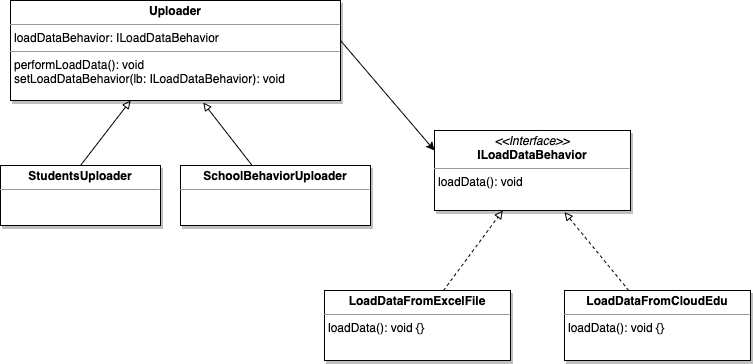

The diagram above was exported from draw.io. Its source (the exported page's mxGraphModel, read from the mxfile embedded in the PNG):
<mxGraphModel dx="1554" dy="800" grid="1" gridSize="10" guides="1" tooltips="1" connect="1" arrows="1" fold="1" page="1" pageScale="1" pageWidth="827" pageHeight="1169" math="0" shadow="0">
  <root>
    <mxCell id="WIyWlLk6GJQsqaUBKTNV-0" />
    <mxCell id="WIyWlLk6GJQsqaUBKTNV-1" parent="WIyWlLk6GJQsqaUBKTNV-0" />
    <mxCell id="I--CqeNWZEavXJRjrw8--1" value="&lt;p style=&quot;margin: 0px ; margin-top: 4px ; text-align: center&quot;&gt;&lt;i&gt;&amp;lt;&amp;lt;Interface&amp;gt;&amp;gt;&lt;/i&gt;&lt;br&gt;&lt;b&gt;ILoadDataBehavior&lt;/b&gt;&lt;/p&gt;&lt;hr size=&quot;1&quot;&gt;&lt;p style=&quot;margin: 0px ; margin-left: 4px&quot;&gt;loadData(): void&lt;br&gt;&lt;/p&gt;" style="verticalAlign=top;align=left;overflow=fill;fontSize=12;fontFamily=Helvetica;html=1;shadow=1;" vertex="1" parent="WIyWlLk6GJQsqaUBKTNV-1">
      <mxGeometry x="524" y="420" width="196" height="80" as="geometry" />
    </mxCell>
    <mxCell id="I--CqeNWZEavXJRjrw8--9" style="rounded=0;orthogonalLoop=1;jettySize=auto;html=1;dashed=1;endArrow=block;endFill=0;" edge="1" parent="WIyWlLk6GJQsqaUBKTNV-1" source="I--CqeNWZEavXJRjrw8--6" target="I--CqeNWZEavXJRjrw8--1">
      <mxGeometry relative="1" as="geometry" />
    </mxCell>
    <mxCell id="I--CqeNWZEavXJRjrw8--6" value="&lt;p style=&quot;margin: 0px ; margin-top: 4px ; text-align: center&quot;&gt;&lt;b&gt;LoadDataFromExcelFile&lt;/b&gt;&lt;/p&gt;&lt;hr size=&quot;1&quot;&gt;&lt;p style=&quot;margin: 0px ; margin-left: 4px&quot;&gt;loadData(): void {&lt;span&gt;}&lt;/span&gt;&lt;/p&gt;" style="verticalAlign=top;align=left;overflow=fill;fontSize=12;fontFamily=Helvetica;html=1;shadow=1;" vertex="1" parent="WIyWlLk6GJQsqaUBKTNV-1">
      <mxGeometry x="414" y="580" width="186" height="70" as="geometry" />
    </mxCell>
    <mxCell id="I--CqeNWZEavXJRjrw8--10" style="edgeStyle=none;rounded=0;orthogonalLoop=1;jettySize=auto;html=1;entryX=0.663;entryY=1.02;entryDx=0;entryDy=0;entryPerimeter=0;dashed=1;endArrow=block;endFill=0;" edge="1" parent="WIyWlLk6GJQsqaUBKTNV-1" source="I--CqeNWZEavXJRjrw8--7" target="I--CqeNWZEavXJRjrw8--1">
      <mxGeometry relative="1" as="geometry" />
    </mxCell>
    <mxCell id="I--CqeNWZEavXJRjrw8--7" value="&lt;p style=&quot;margin: 0px ; margin-top: 4px ; text-align: center&quot;&gt;&lt;b&gt;LoadDataFromCloudEdu&lt;/b&gt;&lt;/p&gt;&lt;hr size=&quot;1&quot;&gt;&lt;p style=&quot;margin: 0px ; margin-left: 4px&quot;&gt;loadData(): void {&lt;span&gt;}&lt;/span&gt;&lt;/p&gt;" style="verticalAlign=top;align=left;overflow=fill;fontSize=12;fontFamily=Helvetica;html=1;shadow=1;" vertex="1" parent="WIyWlLk6GJQsqaUBKTNV-1">
      <mxGeometry x="654" y="580" width="186" height="70" as="geometry" />
    </mxCell>
    <mxCell id="I--CqeNWZEavXJRjrw8--12" value="&lt;p style=&quot;margin: 0px ; margin-top: 4px ; text-align: center&quot;&gt;&lt;b&gt;Uploader&lt;/b&gt;&lt;/p&gt;&lt;hr size=&quot;1&quot;&gt;&lt;p style=&quot;margin: 0px ; margin-left: 4px&quot;&gt;loadDataBehavior: ILoadDataBehavior&lt;/p&gt;&lt;hr size=&quot;1&quot;&gt;&lt;p style=&quot;margin: 0px ; margin-left: 4px&quot;&gt;performLoadData(): void&lt;/p&gt;&lt;p style=&quot;margin: 0px ; margin-left: 4px&quot;&gt;setLoadDataBehavior(lb: ILoadDataBehavior): void&lt;/p&gt;" style="verticalAlign=top;align=left;overflow=fill;fontSize=12;fontFamily=Helvetica;html=1;shadow=1;" vertex="1" parent="WIyWlLk6GJQsqaUBKTNV-1">
      <mxGeometry x="100" y="290" width="330" height="100" as="geometry" />
    </mxCell>
    <mxCell id="I--CqeNWZEavXJRjrw8--15" style="edgeStyle=none;rounded=0;orthogonalLoop=1;jettySize=auto;html=1;exitX=0.5;exitY=0;exitDx=0;exitDy=0;entryX=0.364;entryY=1;entryDx=0;entryDy=0;entryPerimeter=0;endArrow=block;endFill=0;" edge="1" parent="WIyWlLk6GJQsqaUBKTNV-1" source="I--CqeNWZEavXJRjrw8--13" target="I--CqeNWZEavXJRjrw8--12">
      <mxGeometry relative="1" as="geometry" />
    </mxCell>
    <mxCell id="I--CqeNWZEavXJRjrw8--13" value="&lt;p style=&quot;margin: 0px ; margin-top: 4px ; text-align: center&quot;&gt;&lt;b&gt;StudentsUploader&lt;/b&gt;&lt;br&gt;&lt;/p&gt;&lt;hr size=&quot;1&quot;&gt;&lt;p style=&quot;margin: 0px ; margin-left: 4px&quot;&gt;&lt;br&gt;&lt;/p&gt;&lt;p style=&quot;margin: 0px ; margin-left: 4px&quot;&gt;&lt;br&gt;&lt;/p&gt;" style="verticalAlign=top;align=left;overflow=fill;fontSize=12;fontFamily=Helvetica;html=1;shadow=1;" vertex="1" parent="WIyWlLk6GJQsqaUBKTNV-1">
      <mxGeometry x="90" y="455" width="160" height="60" as="geometry" />
    </mxCell>
    <mxCell id="I--CqeNWZEavXJRjrw8--16" style="edgeStyle=none;rounded=0;orthogonalLoop=1;jettySize=auto;html=1;entryX=0.584;entryY=1.021;entryDx=0;entryDy=0;entryPerimeter=0;endArrow=block;endFill=0;" edge="1" parent="WIyWlLk6GJQsqaUBKTNV-1" source="I--CqeNWZEavXJRjrw8--14" target="I--CqeNWZEavXJRjrw8--12">
      <mxGeometry relative="1" as="geometry" />
    </mxCell>
    <mxCell id="I--CqeNWZEavXJRjrw8--14" value="&lt;p style=&quot;margin: 0px ; margin-top: 4px ; text-align: center&quot;&gt;&lt;b&gt;SchoolBehaviorUploader&lt;/b&gt;&lt;br&gt;&lt;/p&gt;&lt;hr size=&quot;1&quot;&gt;&lt;p style=&quot;margin: 0px ; margin-left: 4px&quot;&gt;&lt;br&gt;&lt;/p&gt;&lt;p style=&quot;margin: 0px ; margin-left: 4px&quot;&gt;&lt;br&gt;&lt;/p&gt;" style="verticalAlign=top;align=left;overflow=fill;fontSize=12;fontFamily=Helvetica;html=1;shadow=1;" vertex="1" parent="WIyWlLk6GJQsqaUBKTNV-1">
      <mxGeometry x="270" y="455" width="190" height="60" as="geometry" />
    </mxCell>
    <mxCell id="I--CqeNWZEavXJRjrw8--17" value="" style="endArrow=classic;html=1;entryX=0;entryY=0.25;entryDx=0;entryDy=0;" edge="1" parent="WIyWlLk6GJQsqaUBKTNV-1" target="I--CqeNWZEavXJRjrw8--1">
      <mxGeometry width="50" height="50" relative="1" as="geometry">
        <mxPoint x="430" y="330" as="sourcePoint" />
        <mxPoint x="480" y="280" as="targetPoint" />
      </mxGeometry>
    </mxCell>
  </root>
</mxGraphModel>